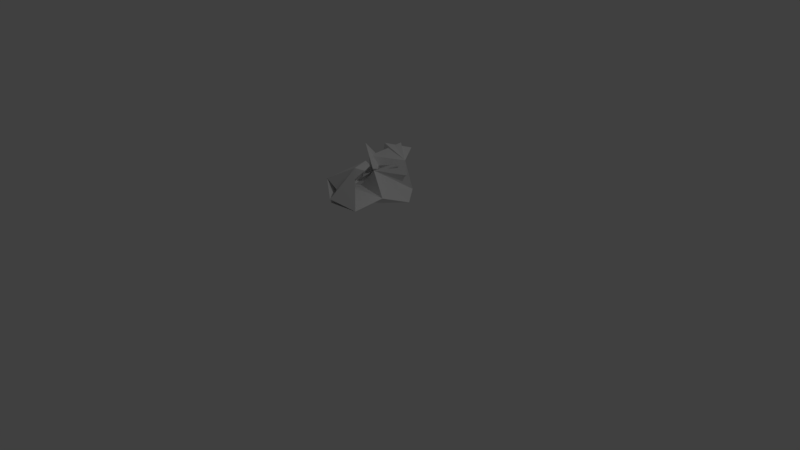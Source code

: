 # Source: Tree_withoutLeaf.blend  (saved by Blender 2.79.0; exported with 4.5.12 LTS)
import bpy
from mathutils import Matrix  # noqa: F401  (used for matrix-valued properties, if any)

bpy.ops.wm.read_factory_settings(use_empty=True)
scene = bpy.context.scene
scene.name = 'Scene'

# ---- collections
col_collection_1 = bpy.data.collections.new('Collection 1'); scene.collection.children.link(col_collection_1)

# ---- materials (node trees are filled in below, after node groups)
mat_material = bpy.data.materials.new('Material')
mat_material.alpha_threshold = 0.0
mat_material.use_transparent_shadow = False
mat_material.roughness = 0.5
mat_material.line_color = (0.0, 0.0, 0.0, 1.0)

# ---- material node trees

# ---- world
world_world = bpy.data.worlds.new('World'); scene.world = world_world
world_world.color = (0.05088, 0.05088, 0.05088)
world_world.use_sun_shadow = False
world_world.sun_shadow_jitter_overblur = 0.0
world_world.cycles.sampling_method = 'MANUAL'

# ---- cameras
cam_camera = bpy.data.cameras.new('Camera')
cam_camera.clip_end = 100.0
cam_camera.lens = 35.0
cam_camera.sensor_width = 32.0
cam_camera.sensor_height = 18.0
cam_camera.ortho_scale = 7.314
cam_camera.dof.focus_distance = 0.0
cam_camera.dof.aperture_fstop = 128.0

# ---- lights
light_lamp = bpy.data.lights.new('Lamp', 'POINT')
light_lamp.transmission_factor = 0.0
light_lamp.cutoff_distance = 30.0
light_lamp.energy = 100.0
light_lamp.shadow_buffer_clip_start = 1.001
light_lamp.shadow_soft_size = 0.1
light_lamp.shadow_maximum_resolution = 0.006
light_lamp.use_absolute_resolution = True

# ---- meshes
me_cube = bpy.data.meshes.new('Cube')
me_cube.from_pydata([(-3.725e-08, -2.98e-08, 0.0), (-0.1604, 0.5896, 0.9804), (-0.2266, 0.371, 1.039), (-0.2863, -0.1767, 1.062), (-0.111, -0.3365, 1.057), (-0.0924, 0.3545, 0.8536), (-0.1295, -0.0793, 0.8828), (-0.04628, 0.0601, 0.5289), (-0.3419, -0.1295, 1.111), (-0.3155, -0.2332, 1.095), (-0.1453, -0.3283, 1.109), (-0.1141, -0.4121, 1.048), (-0.2243, 0.2914, 1.053), (-0.1882, 0.4064, 1.099), (-0.1948, 0.5682, 1.04), (-0.1656, 0.6794, 0.9823), (-0.02314, -0.02066, 0.2558), (-0.03277, 0.293, 0.6642), (-0.1316, -0.1091, 0.7406)], [(1, 15), (1, 14), (2, 13), (2, 12), (4, 11), (4, 10), (3, 9), (3, 8), (5, 1), (5, 2), (6, 3), (6, 4), (17, 5), (18, 6), (16, 7), (0, 16), (7, 17), (7, 18)], [])
me_cube.materials.append(mat_material)
me_cube.use_remesh_preserve_volume = False
me_cube.use_remesh_preserve_attributes = False
me_cube.use_mirror_vertex_groups = False
me_cube.update()

# ---- objects
ob_cube = bpy.data.objects.new('Cube', me_cube)
ob_lamp = bpy.data.objects.new('Lamp', light_lamp)
ob_camera = bpy.data.objects.new('Camera', cam_camera)

# ---- transforms, parenting, visibility, modifiers, constraints
ob_cube.location = (0.0, 0.0, 0.0)
ob_cube.lock_rotations_4d = False
ob_cube.empty_display_type = 'ARROWS'
ob_cube.lineart.crease_threshold = 0.0
_m = ob_cube.modifiers.new('Skin', 'SKIN')
_m = ob_cube.modifiers.new('Decimate', 'DECIMATE')
_m.ratio = 0.25
_m.angle_limit = 0.4363
_m = ob_cube.modifiers.new('EdgeSplit', 'EDGE_SPLIT')
ob_lamp.location = (4.076, 1.005, 5.904)
ob_lamp.rotation_euler = (0.6503, 0.05522, 1.866)
ob_lamp.lock_rotations_4d = False
ob_lamp.empty_display_type = 'ARROWS'
ob_lamp.color = (0.0, 0.0, 0.0, 0.0)
ob_lamp.lineart.crease_threshold = 0.0
ob_camera.location = (7.481, -6.508, 5.344)
ob_camera.rotation_euler = (1.109, 0.0, 0.8149)
ob_camera.lock_rotations_4d = False
ob_camera.empty_display_type = 'ARROWS'
ob_camera.color = (0.0, 0.0, 0.0, 0.0)
ob_camera.display_type = 'WIRE'
ob_camera.lineart.crease_threshold = 0.0

# ---- collection membership
col_collection_1.objects.link(ob_cube)
col_collection_1.objects.link(ob_lamp)
col_collection_1.objects.link(ob_camera)

# ---- scene / render settings (as saved in the file)
scene.camera = ob_camera
scene.frame_start = 1; scene.frame_end = 250; scene.frame_set(1)
scene.render.engine = 'BLENDER_EEVEE_NEXT'
scene.render.resolution_percentage = 50
scene.render.dither_intensity = 0.0
scene.cycles.use_denoising = False
scene.cycles.samples = 128
scene.cycles.sampling_pattern = 'TABULATED_SOBOL'
scene.cycles.use_adaptive_sampling = False
scene.cycles.use_light_tree = False
scene.cycles.blur_glossy = 0.0
scene.cycles.sample_clamp_indirect = 0.0
scene.view_settings.view_transform = 'Standard'
bpy.context.view_layer.update()
